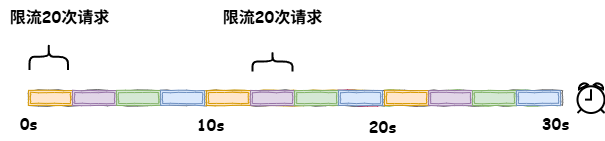

The diagram above was exported from draw.io. Its source (the exported page's mxGraphModel, read from the mxfile embedded in the PNG):
<mxGraphModel dx="1207" dy="713" grid="0" gridSize="10" guides="1" tooltips="1" connect="1" arrows="1" fold="1" page="1" pageScale="1" pageWidth="827" pageHeight="1169" math="0" shadow="0">
  <root>
    <mxCell id="0" />
    <mxCell id="1" parent="0" />
    <mxCell id="-O7aJfSGobkfpAsmGgIP-3" value="" style="shape=ext;double=1;rounded=0;whiteSpace=wrap;html=1;comic=1;fillColor=#f5f5f5;fontColor=#333333;strokeColor=#666666;" vertex="1" parent="1">
      <mxGeometry x="128" y="351" width="178" height="15" as="geometry" />
    </mxCell>
    <mxCell id="-O7aJfSGobkfpAsmGgIP-4" value="" style="shape=ext;double=1;rounded=0;whiteSpace=wrap;html=1;comic=1;fillColor=#fff2cc;strokeColor=#d6b656;" vertex="1" parent="1">
      <mxGeometry x="304" y="351" width="178" height="15" as="geometry" />
    </mxCell>
    <mxCell id="-O7aJfSGobkfpAsmGgIP-5" value="" style="shape=ext;double=1;rounded=0;whiteSpace=wrap;html=1;comic=1;fillColor=#d5e8d4;strokeColor=#82b366;" vertex="1" parent="1">
      <mxGeometry x="479" y="351" width="178" height="15" as="geometry" />
    </mxCell>
    <mxCell id="-O7aJfSGobkfpAsmGgIP-6" value="" style="html=1;verticalLabelPosition=bottom;align=center;labelBackgroundColor=#ffffff;verticalAlign=top;strokeWidth=2;strokeColor=#000000;shadow=0;dashed=0;shape=mxgraph.ios7.icons.alarm_clock;" vertex="1" parent="1">
      <mxGeometry x="677" y="343.5" width="27" height="30" as="geometry" />
    </mxCell>
    <mxCell id="-O7aJfSGobkfpAsmGgIP-7" value="0s" style="text;html=1;align=center;verticalAlign=middle;resizable=0;points=[];autosize=1;strokeColor=none;fillColor=none;fontFamily=Comic Sans MS;fontSize=16;fontStyle=1" vertex="1" parent="1">
      <mxGeometry x="109.5" y="368" width="36" height="31" as="geometry" />
    </mxCell>
    <mxCell id="-O7aJfSGobkfpAsmGgIP-11" value="10s" style="text;html=1;align=center;verticalAlign=middle;resizable=0;points=[];autosize=1;strokeColor=none;fillColor=none;fontFamily=Comic Sans MS;fontSize=16;fontStyle=1" vertex="1" parent="1">
      <mxGeometry x="288" y="369" width="43" height="31" as="geometry" />
    </mxCell>
    <mxCell id="-O7aJfSGobkfpAsmGgIP-12" value="20s" style="text;html=1;align=center;verticalAlign=middle;resizable=0;points=[];autosize=1;strokeColor=none;fillColor=none;fontFamily=Comic Sans MS;fontSize=16;fontStyle=1" vertex="1" parent="1">
      <mxGeometry x="459" y="371" width="45" height="31" as="geometry" />
    </mxCell>
    <mxCell id="-O7aJfSGobkfpAsmGgIP-13" value="30s" style="text;html=1;align=center;verticalAlign=middle;resizable=0;points=[];autosize=1;strokeColor=none;fillColor=none;fontFamily=Comic Sans MS;fontSize=16;fontStyle=1" vertex="1" parent="1">
      <mxGeometry x="632" y="368" width="45" height="31" as="geometry" />
    </mxCell>
    <mxCell id="-O7aJfSGobkfpAsmGgIP-14" value="" style="shape=curlyBracket;whiteSpace=wrap;html=1;rounded=1;labelPosition=left;verticalLabelPosition=middle;align=right;verticalAlign=middle;rotation=90;strokeWidth=2;" vertex="1" parent="1">
      <mxGeometry x="135" y="298" width="26.5" height="38.5" as="geometry" />
    </mxCell>
    <mxCell id="-O7aJfSGobkfpAsmGgIP-15" value="" style="shape=curlyBracket;whiteSpace=wrap;html=1;rounded=1;labelPosition=left;verticalLabelPosition=middle;align=right;verticalAlign=middle;rotation=90;strokeWidth=2;" vertex="1" parent="1">
      <mxGeometry x="362" y="302" width="20" height="40" as="geometry" />
    </mxCell>
    <mxCell id="-O7aJfSGobkfpAsmGgIP-17" value="&lt;font style=&quot;font-size: 16px;&quot; face=&quot;Comic Sans MS&quot;&gt;&lt;b&gt;限流20次请求&lt;/b&gt;&lt;/font&gt;" style="text;html=1;align=center;verticalAlign=middle;resizable=0;points=[];autosize=1;strokeColor=none;fillColor=none;" vertex="1" parent="1">
      <mxGeometry x="100" y="261" width="118" height="31" as="geometry" />
    </mxCell>
    <mxCell id="-O7aJfSGobkfpAsmGgIP-18" value="&lt;font style=&quot;font-size: 16px;&quot; face=&quot;Comic Sans MS&quot;&gt;&lt;b&gt;限流20次请求&lt;/b&gt;&lt;/font&gt;" style="text;html=1;align=center;verticalAlign=middle;resizable=0;points=[];autosize=1;strokeColor=none;fillColor=none;" vertex="1" parent="1">
      <mxGeometry x="313" y="261" width="118" height="31" as="geometry" />
    </mxCell>
    <mxCell id="-O7aJfSGobkfpAsmGgIP-21" value="" style="shape=ext;double=1;rounded=0;whiteSpace=wrap;html=1;comic=1;fillColor=#ffe6cc;strokeColor=#d79b00;" vertex="1" parent="1">
      <mxGeometry x="128" y="351" width="44" height="15" as="geometry" />
    </mxCell>
    <mxCell id="-O7aJfSGobkfpAsmGgIP-22" value="" style="shape=ext;double=1;rounded=0;whiteSpace=wrap;html=1;comic=1;fillColor=#d80073;strokeColor=#A50040;fontColor=#ffffff;" vertex="1" parent="1">
      <mxGeometry x="437" y="351" width="80" height="15" as="geometry" />
    </mxCell>
    <mxCell id="-O7aJfSGobkfpAsmGgIP-30" value="" style="shape=ext;double=1;rounded=0;whiteSpace=wrap;html=1;comic=1;fillColor=#e1d5e7;strokeColor=#9673a6;" vertex="1" parent="1">
      <mxGeometry x="172" y="351" width="44" height="15" as="geometry" />
    </mxCell>
    <mxCell id="-O7aJfSGobkfpAsmGgIP-31" value="" style="shape=ext;double=1;rounded=0;whiteSpace=wrap;html=1;comic=1;fillColor=#d5e8d4;strokeColor=#82b366;" vertex="1" parent="1">
      <mxGeometry x="216" y="351" width="44" height="15" as="geometry" />
    </mxCell>
    <mxCell id="-O7aJfSGobkfpAsmGgIP-32" value="" style="shape=ext;double=1;rounded=0;whiteSpace=wrap;html=1;comic=1;fillColor=#dae8fc;strokeColor=#6c8ebf;" vertex="1" parent="1">
      <mxGeometry x="260" y="351" width="44" height="15" as="geometry" />
    </mxCell>
    <mxCell id="-O7aJfSGobkfpAsmGgIP-33" value="" style="shape=ext;double=1;rounded=0;whiteSpace=wrap;html=1;comic=1;fillColor=#f5f5f5;fontColor=#333333;strokeColor=#666666;" vertex="1" parent="1">
      <mxGeometry x="306" y="351" width="178" height="15" as="geometry" />
    </mxCell>
    <mxCell id="-O7aJfSGobkfpAsmGgIP-34" value="" style="shape=ext;double=1;rounded=0;whiteSpace=wrap;html=1;comic=1;fillColor=#ffe6cc;strokeColor=#d79b00;" vertex="1" parent="1">
      <mxGeometry x="306" y="351" width="44" height="15" as="geometry" />
    </mxCell>
    <mxCell id="-O7aJfSGobkfpAsmGgIP-35" value="" style="shape=ext;double=1;rounded=0;whiteSpace=wrap;html=1;comic=1;fillColor=#e1d5e7;strokeColor=#9673a6;" vertex="1" parent="1">
      <mxGeometry x="350" y="351" width="44" height="15" as="geometry" />
    </mxCell>
    <mxCell id="-O7aJfSGobkfpAsmGgIP-36" value="" style="shape=ext;double=1;rounded=0;whiteSpace=wrap;html=1;comic=1;fillColor=#d5e8d4;strokeColor=#82b366;" vertex="1" parent="1">
      <mxGeometry x="394" y="351" width="44" height="15" as="geometry" />
    </mxCell>
    <mxCell id="-O7aJfSGobkfpAsmGgIP-37" value="" style="shape=ext;double=1;rounded=0;whiteSpace=wrap;html=1;comic=1;fillColor=#dae8fc;strokeColor=#6c8ebf;" vertex="1" parent="1">
      <mxGeometry x="438" y="351" width="44" height="15" as="geometry" />
    </mxCell>
    <mxCell id="-O7aJfSGobkfpAsmGgIP-38" value="" style="shape=ext;double=1;rounded=0;whiteSpace=wrap;html=1;comic=1;fillColor=#f5f5f5;fontColor=#333333;strokeColor=#666666;" vertex="1" parent="1">
      <mxGeometry x="484" y="351" width="178" height="15" as="geometry" />
    </mxCell>
    <mxCell id="-O7aJfSGobkfpAsmGgIP-39" value="" style="shape=ext;double=1;rounded=0;whiteSpace=wrap;html=1;comic=1;fillColor=#ffe6cc;strokeColor=#d79b00;" vertex="1" parent="1">
      <mxGeometry x="484" y="351" width="44" height="15" as="geometry" />
    </mxCell>
    <mxCell id="-O7aJfSGobkfpAsmGgIP-40" value="" style="shape=ext;double=1;rounded=0;whiteSpace=wrap;html=1;comic=1;fillColor=#e1d5e7;strokeColor=#9673a6;" vertex="1" parent="1">
      <mxGeometry x="528" y="351" width="44" height="15" as="geometry" />
    </mxCell>
    <mxCell id="-O7aJfSGobkfpAsmGgIP-41" value="" style="shape=ext;double=1;rounded=0;whiteSpace=wrap;html=1;comic=1;fillColor=#d5e8d4;strokeColor=#82b366;" vertex="1" parent="1">
      <mxGeometry x="572" y="351" width="44" height="15" as="geometry" />
    </mxCell>
    <mxCell id="-O7aJfSGobkfpAsmGgIP-42" value="" style="shape=ext;double=1;rounded=0;whiteSpace=wrap;html=1;comic=1;fillColor=#dae8fc;strokeColor=#6c8ebf;" vertex="1" parent="1">
      <mxGeometry x="616" y="351" width="44" height="15" as="geometry" />
    </mxCell>
  </root>
</mxGraphModel>